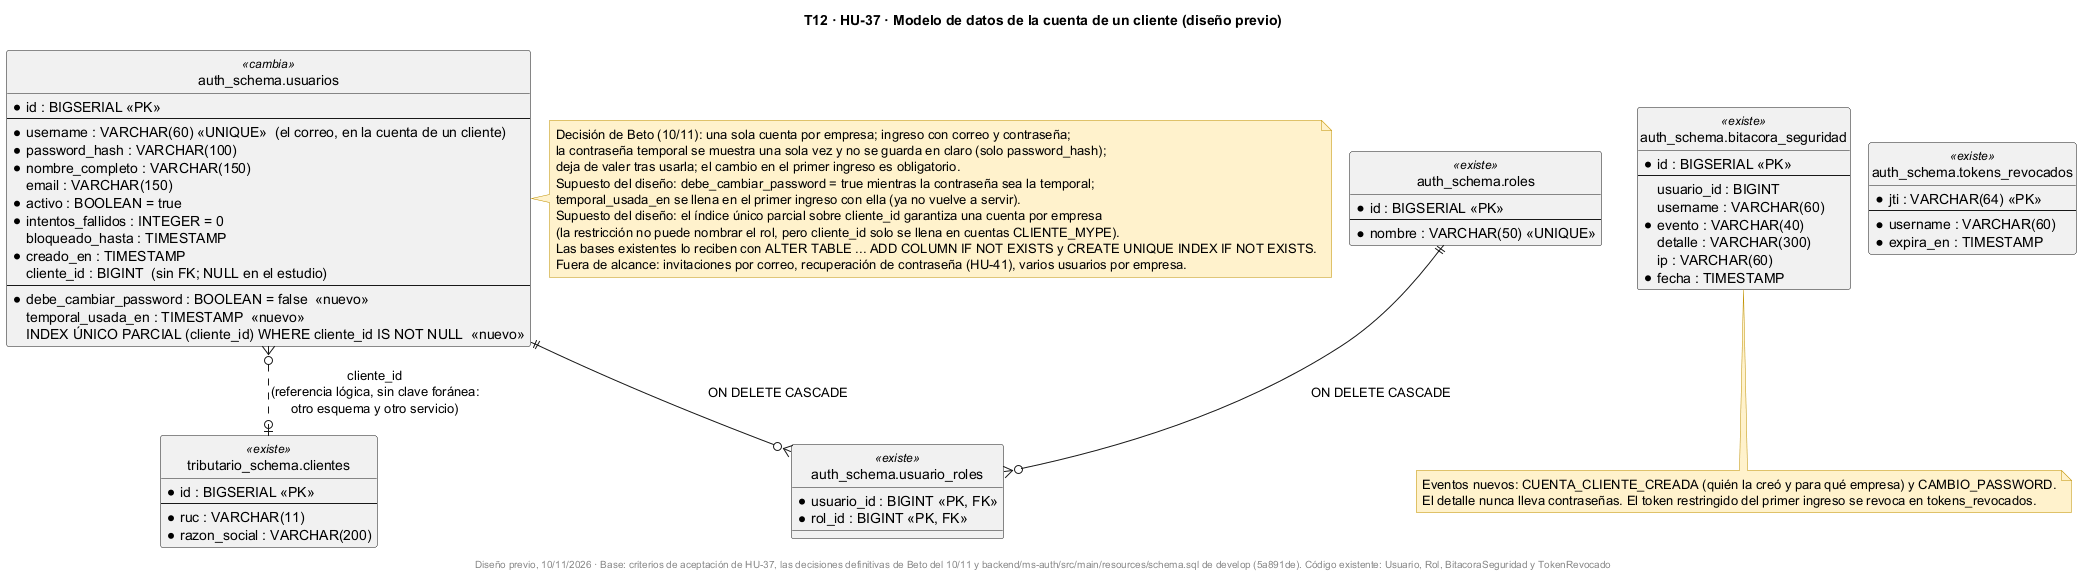

The diagram above was rendered by PlantUML. Its source (embedded in the PNG):
@startuml
!pragma layout smetana
title T12 · HU-37 · Modelo de datos de la cuenta de un cliente (diseño previo)
skinparam shadowing false
skinparam noteBackgroundColor #FFF2CC
skinparam noteBorderColor #BF9000
hide circle
skinparam linetype ortho

entity "auth_schema.usuarios" as usuarios <<cambia>> {
  * id : BIGSERIAL <<PK>>
  --
  * username : VARCHAR(60) <<UNIQUE>>  (el correo, en la cuenta de un cliente)
  * password_hash : VARCHAR(100)
  * nombre_completo : VARCHAR(150)
  email : VARCHAR(150)
  * activo : BOOLEAN = true
  * intentos_fallidos : INTEGER = 0
  bloqueado_hasta : TIMESTAMP
  * creado_en : TIMESTAMP
  cliente_id : BIGINT  (sin FK; NULL en el estudio)
  --
  * debe_cambiar_password : BOOLEAN = false  <<nuevo>>
  temporal_usada_en : TIMESTAMP  <<nuevo>>
  INDEX ÚNICO PARCIAL (cliente_id) WHERE cliente_id IS NOT NULL  <<nuevo>>
}

entity "auth_schema.roles" as roles <<existe>> {
  * id : BIGSERIAL <<PK>>
  --
  * nombre : VARCHAR(50) <<UNIQUE>>
}

entity "auth_schema.usuario_roles" as usuario_roles <<existe>> {
  * usuario_id : BIGINT <<PK, FK>>
  * rol_id : BIGINT <<PK, FK>>
}

entity "auth_schema.bitacora_seguridad" as bitacora <<existe>> {
  * id : BIGSERIAL <<PK>>
  --
  usuario_id : BIGINT
  username : VARCHAR(60)
  * evento : VARCHAR(40)
  detalle : VARCHAR(300)
  ip : VARCHAR(60)
  * fecha : TIMESTAMP
}

entity "auth_schema.tokens_revocados" as revocados <<existe>> {
  * jti : VARCHAR(64) <<PK>>
  --
  * username : VARCHAR(60)
  * expira_en : TIMESTAMP
}

entity "tributario_schema.clientes" as clientes <<existe>> {
  * id : BIGSERIAL <<PK>>
  --
  * ruc : VARCHAR(11)
  * razon_social : VARCHAR(200)
}

usuarios ||--o{ usuario_roles : ON DELETE CASCADE
roles ||--o{ usuario_roles : ON DELETE CASCADE
usuarios }o..o| clientes : cliente_id\n(referencia lógica, sin clave foránea:\notro esquema y otro servicio)

note right of usuarios
  Decisión de Beto (10/11): una sola cuenta por empresa; ingreso con correo y contraseña;
  la contraseña temporal se muestra una sola vez y no se guarda en claro (solo password_hash);
  deja de valer tras usarla; el cambio en el primer ingreso es obligatorio.
  Supuesto del diseño: debe_cambiar_password = true mientras la contraseña sea la temporal;
  temporal_usada_en se llena en el primer ingreso con ella (ya no vuelve a servir).
  Supuesto del diseño: el índice único parcial sobre cliente_id garantiza una cuenta por empresa
  (la restricción no puede nombrar el rol, pero cliente_id solo se llena en cuentas CLIENTE_MYPE).
  Las bases existentes lo reciben con ALTER TABLE ... ADD COLUMN IF NOT EXISTS y CREATE UNIQUE INDEX IF NOT EXISTS.
  Fuera de alcance: invitaciones por correo, recuperación de contraseña (HU-41), varios usuarios por empresa.
end note

note bottom of bitacora
  Eventos nuevos: CUENTA_CLIENTE_CREADA (quién la creó y para qué empresa) y CAMBIO_PASSWORD.
  El detalle nunca lleva contraseñas. El token restringido del primer ingreso se revoca en tokens_revocados.
end note

footer Diseño previo, 10/11/2026 · Base: criterios de aceptación de HU-37, las decisiones definitivas de Beto del 10/11 y backend/ms-auth/src/main/resources/schema.sql de develop (5a891de). Código existente: Usuario, Rol, BitacoraSeguridad y TokenRevocado
@enduml